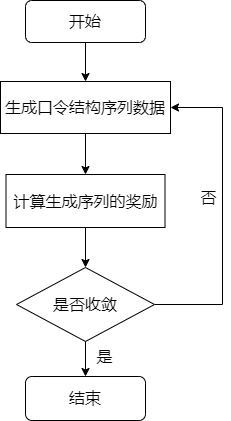

The diagram above was exported from draw.io. Its source (the exported page's mxGraphModel, read from the mxfile embedded in the PNG):
<mxGraphModel dx="721" dy="792" grid="0" gridSize="10" guides="1" tooltips="1" connect="1" arrows="1" fold="1" page="1" pageScale="1" pageWidth="1169" pageHeight="827" math="0" shadow="0">
  <root>
    <mxCell id="0" />
    <mxCell id="1" parent="0" />
    <mxCell id="0Fq-DMRZ_7ohkDxsFN50-6" style="edgeStyle=orthogonalEdgeStyle;rounded=0;orthogonalLoop=1;jettySize=auto;html=1;exitX=0.5;exitY=1;exitDx=0;exitDy=0;fontSize=16;strokeWidth=1;" edge="1" parent="1" source="0Fq-DMRZ_7ohkDxsFN50-1" target="0Fq-DMRZ_7ohkDxsFN50-3">
      <mxGeometry relative="1" as="geometry" />
    </mxCell>
    <mxCell id="0Fq-DMRZ_7ohkDxsFN50-1" value="生成口令结构序列数据" style="rounded=0;whiteSpace=wrap;html=1;fontSize=16;strokeWidth=1;" vertex="1" parent="1">
      <mxGeometry x="285" y="276" width="170" height="52" as="geometry" />
    </mxCell>
    <mxCell id="0Fq-DMRZ_7ohkDxsFN50-8" style="edgeStyle=orthogonalEdgeStyle;rounded=0;orthogonalLoop=1;jettySize=auto;html=1;exitX=0.5;exitY=1;exitDx=0;exitDy=0;entryX=0.5;entryY=0;entryDx=0;entryDy=0;entryPerimeter=0;fontSize=16;strokeWidth=1;" edge="1" parent="1" source="0Fq-DMRZ_7ohkDxsFN50-3" target="0Fq-DMRZ_7ohkDxsFN50-7">
      <mxGeometry relative="1" as="geometry" />
    </mxCell>
    <mxCell id="0Fq-DMRZ_7ohkDxsFN50-3" value="计算生成序列的奖励" style="rounded=0;whiteSpace=wrap;html=1;fontSize=16;strokeWidth=1;" vertex="1" parent="1">
      <mxGeometry x="290.5" y="369" width="159" height="53" as="geometry" />
    </mxCell>
    <mxCell id="0Fq-DMRZ_7ohkDxsFN50-5" style="edgeStyle=orthogonalEdgeStyle;rounded=0;orthogonalLoop=1;jettySize=auto;html=1;exitX=0.5;exitY=1;exitDx=0;exitDy=0;fontSize=16;strokeWidth=1;" edge="1" parent="1" source="0Fq-DMRZ_7ohkDxsFN50-4" target="0Fq-DMRZ_7ohkDxsFN50-1">
      <mxGeometry relative="1" as="geometry" />
    </mxCell>
    <mxCell id="0Fq-DMRZ_7ohkDxsFN50-4" value="开始" style="rounded=1;whiteSpace=wrap;html=1;fontSize=16;strokeWidth=1;" vertex="1" parent="1">
      <mxGeometry x="310" y="195" width="120" height="42" as="geometry" />
    </mxCell>
    <mxCell id="0Fq-DMRZ_7ohkDxsFN50-11" style="edgeStyle=orthogonalEdgeStyle;rounded=0;orthogonalLoop=1;jettySize=auto;html=1;exitX=0.5;exitY=1;exitDx=0;exitDy=0;exitPerimeter=0;fontSize=16;strokeWidth=1;" edge="1" parent="1" source="0Fq-DMRZ_7ohkDxsFN50-7" target="0Fq-DMRZ_7ohkDxsFN50-10">
      <mxGeometry relative="1" as="geometry" />
    </mxCell>
    <mxCell id="0Fq-DMRZ_7ohkDxsFN50-12" style="edgeStyle=orthogonalEdgeStyle;rounded=0;orthogonalLoop=1;jettySize=auto;html=1;exitX=1;exitY=0.5;exitDx=0;exitDy=0;exitPerimeter=0;entryX=1;entryY=0.5;entryDx=0;entryDy=0;fontSize=16;strokeWidth=1;" edge="1" parent="1" source="0Fq-DMRZ_7ohkDxsFN50-7" target="0Fq-DMRZ_7ohkDxsFN50-1">
      <mxGeometry relative="1" as="geometry">
        <Array as="points">
          <mxPoint x="507" y="499" />
          <mxPoint x="507" y="302" />
        </Array>
      </mxGeometry>
    </mxCell>
    <mxCell id="0Fq-DMRZ_7ohkDxsFN50-7" value="是否收敛" style="strokeWidth=1;html=1;shape=mxgraph.flowchart.decision;whiteSpace=wrap;fontSize=16;" vertex="1" parent="1">
      <mxGeometry x="301" y="462" width="138" height="74" as="geometry" />
    </mxCell>
    <mxCell id="0Fq-DMRZ_7ohkDxsFN50-10" value="结束" style="rounded=1;whiteSpace=wrap;html=1;fontSize=16;strokeWidth=1;" vertex="1" parent="1">
      <mxGeometry x="310" y="571" width="120" height="44" as="geometry" />
    </mxCell>
    <mxCell id="0Fq-DMRZ_7ohkDxsFN50-13" value="是" style="text;html=1;align=center;verticalAlign=middle;resizable=0;points=[];autosize=1;strokeColor=none;fillColor=none;fontSize=16;strokeWidth=1;" vertex="1" parent="1">
      <mxGeometry x="376" y="539" width="26" height="23" as="geometry" />
    </mxCell>
    <mxCell id="0Fq-DMRZ_7ohkDxsFN50-14" value="否" style="text;html=1;align=center;verticalAlign=middle;resizable=0;points=[];autosize=1;strokeColor=none;fillColor=none;fontSize=16;strokeWidth=1;" vertex="1" parent="1">
      <mxGeometry x="480" y="380" width="26" height="23" as="geometry" />
    </mxCell>
  </root>
</mxGraphModel>